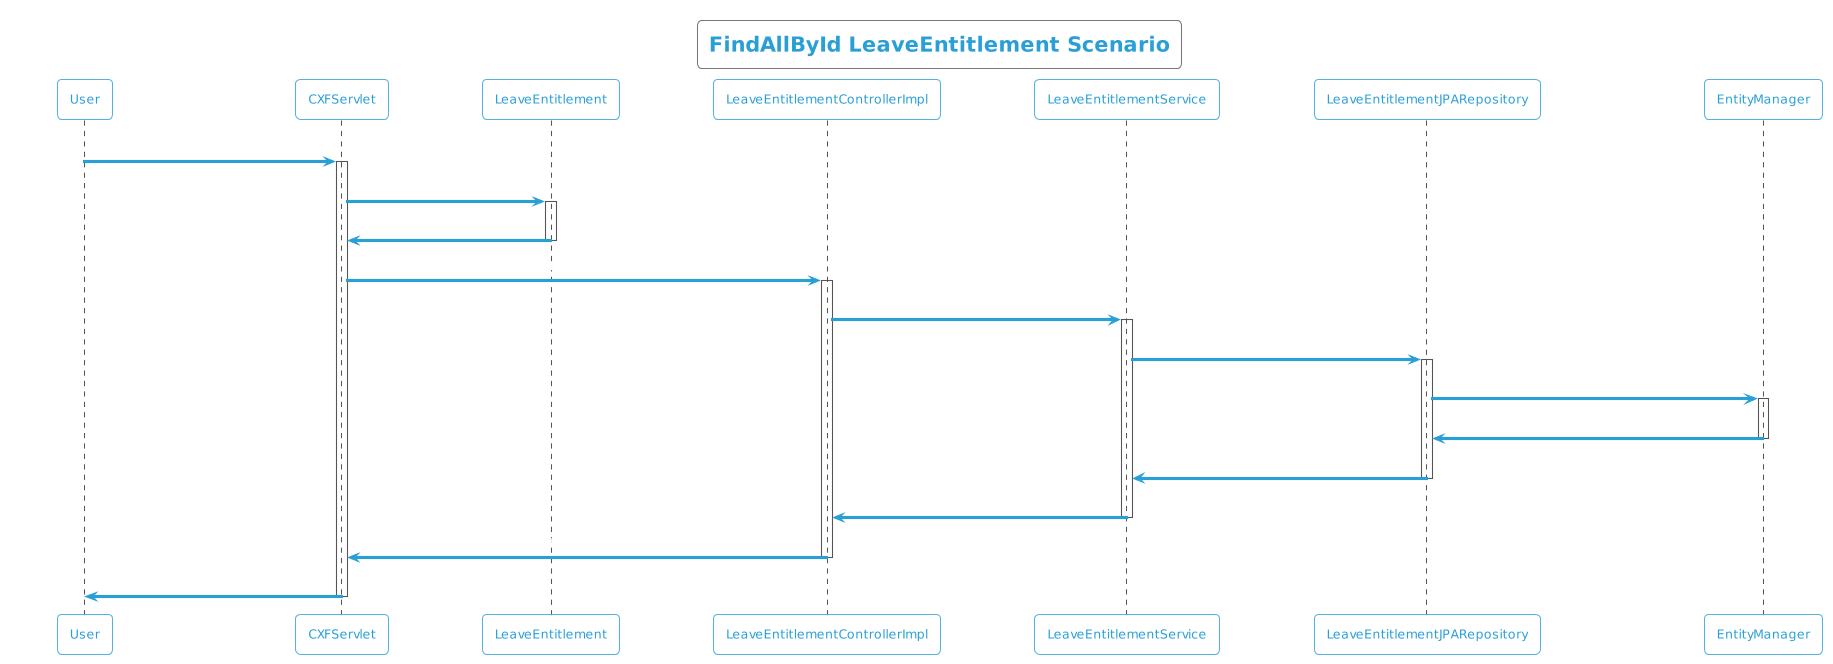

The diagram above was rendered by PlantUML. Its source (embedded in the PNG):
@startuml
!theme cyborg-outline
title FindAllById LeaveEntitlement Scenario
participant User
User -> CXFServlet: GET, LeaveEntitlement
activate CXFServlet
CXFServlet -> LeaveEntitlement: << findAllById >>
activate LeaveEntitlement
LeaveEntitlement -> CXFServlet: << instance >>
deactivate LeaveEntitlement
CXFServlet -> LeaveEntitlementControllerImpl: findAllById(:List<LeaveEntitlement> id)
activate LeaveEntitlementControllerImpl
LeaveEntitlementControllerImpl -> LeaveEntitlementService: findAllById(:List<LeaveEntitlement> id)
activate LeaveEntitlementService
LeaveEntitlementService -> LeaveEntitlementJPARepository: findAllById(:List<LeaveEntitlement> id)
activate LeaveEntitlementJPARepository
LeaveEntitlementJPARepository -> EntityManager: response(:List<LeaveEntitlement>findAllById)
activate EntityManager
EntityManager -> LeaveEntitlementJPARepository: << persisted List LeaveEntitlement >>
deactivate EntityManager
LeaveEntitlementJPARepository -> LeaveEntitlementService: << persisted List LeaveEntitlement >>
deactivate LeaveEntitlementJPARepository
LeaveEntitlementService -> LeaveEntitlementControllerImpl: << persisted List LeaveEntitlement >>
deactivate LeaveEntitlementService
LeaveEntitlementControllerImpl -> CXFServlet: << persisted List LeaveEntitlement >>
deactivate LeaveEntitlementControllerImpl
CXFServlet -> User: marshalled LeaveEntitlement XML
deactivate CXFServlet
@enduml